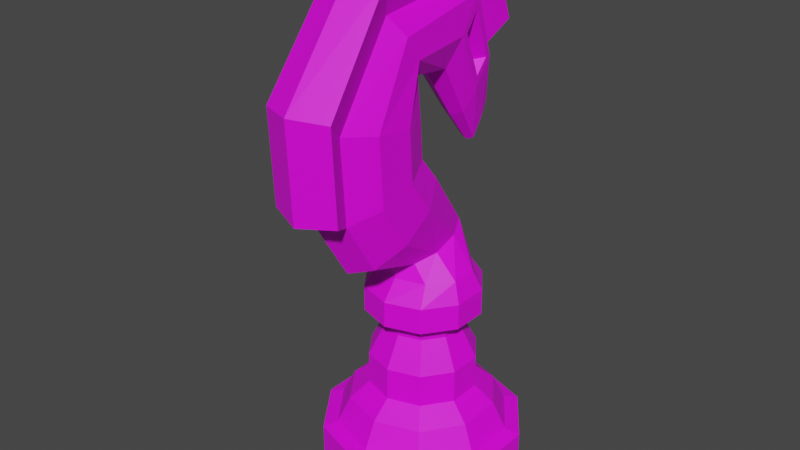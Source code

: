 # Source: horse.blend  (saved by Blender 2.83.19; exported with 4.5.12 LTS)
import bpy
from mathutils import Matrix  # noqa: F401  (used for matrix-valued properties, if any)

bpy.ops.wm.read_factory_settings(use_empty=True)
scene = bpy.context.scene
scene.name = 'Scene'

# ---- collections
col_collection = bpy.data.collections.new('Collection'); scene.collection.children.link(col_collection)

# ---- images (referenced by path relative to the original .blend; pixels are not part of the script)
import os
ASSET_DIR = os.environ.get("B2B_ASSET_DIR", "")  # directory of the original .blend (textures are referenced by path, not embedded)
HERE = os.path.dirname(os.path.abspath(__file__))  # packed textures are extracted next to this script under _unpacked/

def load_image(name, relpath, width, height, colorspace="sRGB"):
    """Load a texture the original file referenced (path relative to the .blend, or extracted next to this script)."""
    p = next((c for c in (os.path.join(HERE, relpath), os.path.join(ASSET_DIR, relpath)) if relpath and os.path.exists(c)), "")
    if p:
        img = bpy.data.images.load(p, check_existing=True)
        img.name = name
    else:  # same state as the original file: an image datablock whose file is absent (Cycles renders it pink)
        img = bpy.data.images.new(name, width, height)
        img.source = "FILE"
        img.filepath = "//" + (relpath or name)
    img.colorspace_settings.name = colorspace
    return img
img_marble13_col_3k_jpg_001 = load_image('Marble13_COL_3K.jpg.001', 'Marble13_COL_3K.jpg', 1024, 1024, 'sRGB')

# ---- materials (node trees are filled in below, after node groups)
mat_kon = bpy.data.materials.new('kon')
mat_kon.use_transparent_shadow = False

# ---- material node trees
mat_kon.use_nodes = True; mat_kon.node_tree.nodes.clear()
_N = mat_kon.node_tree.nodes; _L = mat_kon.node_tree.links
n0 = _N.new('ShaderNodeOutputMaterial'); n0.name = 'Material Output'; n0.location = (300, 300)
n1 = _N.new('ShaderNodeBsdfPrincipled'); n1.name = 'Principled BSDF'; n1.location = (10, 300)
n1.distribution = 'GGX'
n1.subsurface_method = 'BURLEY'
n1.inputs[3].default_value = 1.45
n1.inputs[27].default_value = (0.0, 0.0, 0.0, 1.0)
n1.inputs[28].default_value = 1.0
n2 = _N.new('ShaderNodeTexImage'); n2.name = 'Image Texture'; n2.location = (-522, 211)
n2.image = img_marble13_col_3k_jpg_001
_L.new(n1.outputs[0], n0.inputs[0])
_L.new(n2.outputs[0], n1.inputs[0])
n0.is_active_output = True

# ---- world
world_world = bpy.data.worlds.new('World'); scene.world = world_world
world_world.use_nodes = True; world_world.node_tree.nodes.clear()
_N = world_world.node_tree.nodes; _L = world_world.node_tree.links
n0 = _N.new('ShaderNodeOutputWorld'); n0.name = 'World Output'; n0.location = (300, 300)
n1 = _N.new('ShaderNodeBackground'); n1.name = 'Background'; n1.location = (10, 300)
n1.inputs[0].default_value = (0.05088, 0.05088, 0.05088, 1.0)
_L.new(n1.outputs[0], n0.inputs[0])
n0.is_active_output = True
world_world.color = (0.05088, 0.05088, 0.05088)
world_world.use_sun_shadow = False
world_world.sun_shadow_jitter_overblur = 0.0

# ---- meshes
me_cylinder_004 = bpy.data.meshes.new('Cylinder.004')
me_cylinder_004.from_pydata([(1.035e-09, 1.251, 0.6393), (-1.587e-08, 1.071, 1.078), (0.7355, 1.012, 0.6393), (0.6297, 0.8668, 1.078), (1.19, 0.3867, 0.6393), (1.019, 0.3311, 1.078), (1.19, -0.3867, 0.6393), (1.019, -0.3311, 1.078), (0.7355, -1.012, 0.6393), (0.6297, -0.8668, 1.078), (-1.084e-07, -1.251, 0.6393), (-9.426e-08, -1.071, 1.078), (-0.7355, -1.012, 0.6393), (-0.6297, -0.8668, 1.078), (-1.19, -0.3867, 0.6393), (-1.019, -0.3311, 1.078), (-1.19, 0.3867, 0.6393), (-1.019, 0.3311, 1.078), (-0.7355, 1.012, 0.6393), (-0.6297, 0.8668, 1.078), (0.7355, 1.012, 1.029), (1.035e-09, 1.251, 1.029), (1.19, 0.3867, 1.029), (1.19, -0.3867, 1.029), (0.7355, -1.012, 1.029), (-1.084e-07, -1.251, 1.029), (-0.7355, -1.012, 1.029), (-1.19, -0.3867, 1.029), (-1.19, 0.3867, 1.029), (-0.7355, 1.012, 1.029), (0.3927, 0.5404, 1.602), (-1.251e-08, 0.668, 1.602), (0.6353, 0.2064, 1.602), (0.6353, -0.2064, 1.602), (0.3927, -0.5404, 1.602), (-7.144e-08, -0.668, 1.602), (-0.3927, -0.5404, 1.602), (-0.6353, -0.2064, 1.602), (-0.6353, 0.2064, 1.602), (-0.3927, 0.5404, 1.602), (0.1585, 0.2182, 3.421), (1.571e-07, 0.2697, 3.421), (0.2565, 0.08335, 3.421), (0.2565, -0.08335, 3.421), (0.1585, -0.2182, 3.421), (1.373e-07, -0.2697, 3.421), (-0.1585, -0.2182, 3.421), (-0.2565, -0.08335, 3.421), (-0.2565, 0.08335, 3.421), (-0.1585, 0.2182, 3.421), (0.1585, 0.2182, 3.421), (1.571e-07, 0.2697, 3.421), (0.2565, 0.08335, 3.421), (0.2565, -0.08335, 3.421), (0.1585, -0.2182, 3.421), (1.373e-07, -0.2697, 3.421), (-0.1585, -0.2182, 3.421), (-0.2565, -0.08335, 3.421), (-0.2565, 0.08335, 3.421), (-0.1585, 0.2182, 3.421), (0.534, 0.7349, 1.406), (-8.745e-09, 0.9084, 1.406), (0.8639, 0.2807, 1.406), (0.8639, -0.2807, 1.406), (0.5339, -0.7349, 1.406), (-7.521e-08, -0.9084, 1.406), (-0.534, -0.7349, 1.406), (-0.8639, -0.2807, 1.406), (-0.8639, 0.2807, 1.406), (-0.5339, 0.7349, 1.406), (0.3927, 0.5404, 2.006), (-1.251e-08, 0.668, 2.006), (0.6353, 0.2064, 2.006), (0.6353, -0.2064, 2.006), (0.3927, -0.5404, 2.006), (-7.144e-08, -0.668, 2.006), (-0.3927, -0.5404, 2.006), (-0.6353, -0.2064, 2.006), (-0.6353, 0.2064, 2.006), (-0.3927, 0.5404, 2.006), (0.2772, 0.3816, 2.385), (-7.081e-09, 0.4717, 2.385), (0.4486, 0.1457, 2.385), (0.4486, -0.1457, 2.385), (0.2772, -0.3816, 2.385), (-4.869e-08, -0.4717, 2.385), (-0.2772, -0.3816, 2.385), (-0.4486, -0.1457, 2.385), (-0.4486, 0.1457, 2.385), (-0.2772, 0.3816, 2.385), (0.2772, 0.3816, 2.482), (-2.486e-08, 0.4717, 2.482), (0.4486, 0.1457, 2.482), (0.4486, -0.1457, 2.482), (0.2772, -0.3816, 2.482), (-6.647e-08, -0.4717, 2.482), (-0.2772, -0.3816, 2.482), (-0.4486, -0.1457, 2.482), (-0.4486, 0.1457, 2.482), (-0.2772, 0.3816, 2.482), (0.4198, 0.5778, 2.622), (-4.464e-08, 0.7143, 2.622), (0.6793, 0.2207, 2.622), (0.6793, -0.2207, 2.622), (0.4198, -0.5778, 2.622), (-1.076e-07, -0.7143, 2.622), (-0.4198, -0.5778, 2.622), (-0.6793, -0.2207, 2.622), (-0.6793, 0.2207, 2.622), (-0.4198, 0.5778, 2.622), (0.4198, 0.5778, 2.938), (-6.973e-08, 0.7143, 2.938), (0.6793, 0.2207, 2.938), (0.6793, -0.2207, 2.938), (0.4198, -0.5778, 2.938), (-1.327e-07, -0.7143, 2.938), (-0.4198, -0.5778, 2.938), (-0.6793, -0.2207, 2.938), (-0.6793, 0.2207, 2.938), (-0.4198, 0.5778, 2.938), (0.3598, 0.4258, 3.174), (0.000258, 0.5263, 3.174), (0.582, 0.1626, 3.174), (0.582, -0.1626, 3.174), (0.3598, -0.4258, 3.174), (0.0002579, -0.5263, 3.174), (-0.3593, -0.4258, 3.174), (-0.5814, -0.1626, 3.174), (-0.5814, 0.1626, 3.174), (-0.3593, 0.4258, 3.174), (0.1883, 0.4048, 3.635), (0.0002579, 0.5004, 3.666), (0.3044, 0.1546, 3.553), (0.3044, -0.1546, 3.452), (0.1883, -0.4048, 3.371), (0.0002579, -0.5004, 3.34), (-0.1877, -0.4048, 3.371), (-0.3039, -0.1546, 3.452), (-0.3039, 0.1546, 3.553), (-0.1877, 0.4048, 3.635), (0.2767, -0.1518, 4.361), (0.0002578, -0.02967, 4.444), (0.4475, -0.4715, 4.143), (0.4475, -0.8667, 3.874), (0.2767, -1.186, 3.656), (0.0002578, -1.308, 3.573), (-0.2761, -1.186, 3.656), (-0.447, -0.8667, 3.874), (-0.447, -0.4715, 4.143), (-0.2761, -0.1518, 4.361), (0.2767, -0.3982, 4.668), (0.0002577, -0.2562, 4.709), (0.4475, -0.7697, 4.56), (0.4475, -1.229, 4.427), (0.2767, -1.601, 4.319), (0.0002577, -1.742, 4.278), (-0.2761, -1.601, 4.319), (-0.447, -1.229, 4.427), (-0.447, -0.7697, 4.56), (-0.2761, -0.3982, 4.668), (0.2767, -0.4313, 5.118), (0.000257, -0.2854, 5.094), (0.4475, -0.8132, 5.179), (0.4475, -1.285, 5.255), (0.2767, -1.667, 5.317), (-0.2761, -1.601, 4.319), (-0.2761, -1.667, 5.317), (-0.447, -1.285, 5.255), (-0.447, -0.8132, 5.179), (-0.2761, -0.4313, 5.118), (0.2339, -0.4308, 5.603), (0.001058, -0.3728, 5.516), (0.3779, -0.5828, 5.83), (0.3779, -0.7706, 6.111), (0.2339, -0.9226, 6.339), (0.2767, -1.601, 4.319), (-0.2318, -0.9226, 6.339), (-0.3758, -0.7706, 6.111), (-0.3758, -0.5828, 5.83), (-0.2318, -0.4308, 5.603), (0.2127, 0.06314, 5.533), (0.001058, 0.01222, 5.453), (0.3327, 0.2661, 5.892), (0.3319, 0.4387, 6.134), (0.2127, 0.4945, 6.475), (0.0002577, -1.742, 4.278), (-0.2105, 0.4945, 6.475), (-0.3303, 0.4288, 6.061), (-0.3319, 0.2694, 5.887), (-0.2105, 0.06314, 5.533), (0.1493, 0.4809, 4.901), (0.001058, 0.437, 4.851), (0.251, 0.583, 5.329), (0.2521, 0.7335, 5.502), (0.1493, 0.8529, 5.589), (0.001058, 0.8968, 5.638), (-0.1472, 0.8529, 5.589), (-0.2492, 0.7289, 5.418), (-0.2474, 0.5965, 5.305), (-0.1472, 0.4809, 4.901), (0.06794, 0.7997, 4.479), (-0.01879, 0.774, 4.45), (0.1215, 0.867, 4.726), (0.1215, 0.9501, 4.914), (0.06794, 1.017, 4.99), (-0.01879, 1.043, 5.02), (-0.1055, 1.017, 4.99), (-0.1591, 0.9501, 4.821), (-0.1591, 0.867, 4.726), (-0.1055, 0.7997, 4.479), (0.0002577, -1.742, 4.278), (0.2767, -1.601, 4.319), (-0.2761, -1.601, 4.319), (-0.4248, -1.885, 4.453), (0.2767, -1.667, 5.317), (-0.2761, -1.667, 5.317), (0.4253, -1.885, 4.453), (0.2339, -0.9226, 6.339), (-0.2318, -0.9226, 6.339), (0.0002577, -2.063, 4.41), (0.2127, 0.4945, 6.475), (-0.2105, 0.4945, 6.475), (0.001058, 0.8968, 5.638), (0.1493, 0.8529, 5.589), (-0.1472, 0.8529, 5.589), (0.2767, -1.667, 5.317), (-0.2761, -1.667, 5.317), (0.2339, -0.9226, 6.339), (-0.2318, -0.9226, 6.339), (0.2127, 0.4945, 6.475), (-0.2105, 0.4945, 6.475), (0.001058, 0.8968, 5.638), (0.1493, 0.8529, 5.589), (-0.1472, 0.8529, 5.589), (0.00023, -2.122, 5.583), (0.4243, -1.94, 5.556), (-0.4238, -1.94, 5.556), (0.001091, -1.137, 6.86), (0.366, -1.062, 6.75), (-0.3639, -1.062, 6.75), (0.001058, 0.7166, 6.981), (0.3494, 0.6444, 6.878), (-0.3473, 0.6444, 6.878), (0.001058, 1.197, 5.906), (0.262, 1.134, 5.849), (-0.2599, 1.134, 5.849), (0.3434, 0.4391, 6.307), (0.3434, 0.1836, 5.889), (-0.3413, 0.1836, 5.889), (-0.3413, 0.4391, 6.214), (0.241, 0.8158, 5.499), (0.241, 0.583, 5.178), (-0.2388, 0.583, 5.178), (-0.2388, 0.8158, 5.406), (0.2014, 0.3435, 6.101), (0.2023, 0.2616, 5.926), (-0.2011, 0.2679, 5.922), (-0.1996, 0.3367, 6.03), (0.1216, 0.6382, 5.469), (0.1206, 0.5784, 5.362), (-0.1167, 0.5951, 5.34), (-0.1185, 0.6367, 5.387), (0.07561, 0.3267, 6.11), (0.07648, 0.2449, 5.934), (-0.0751, 0.2542, 5.932), (-0.07359, 0.3229, 6.04), (-0.004202, 0.6215, 5.477), (-0.005204, 0.5617, 5.37), (0.009343, 0.5814, 5.35), (0.007508, 0.623, 5.397)], [], [(0, 21, 20, 2), (2, 20, 22, 4), (4, 22, 23, 6), (6, 23, 24, 8), (8, 24, 25, 10), (10, 25, 26, 12), (12, 26, 27, 14), (14, 27, 28, 16), (5, 3, 60, 62), (16, 28, 29, 18), (18, 29, 21, 0), (0, 2, 4, 6, 8, 10, 12, 14, 16, 18), (1, 3, 20, 21), (3, 5, 22, 20), (5, 7, 23, 22), (7, 9, 24, 23), (9, 11, 25, 24), (11, 13, 26, 25), (13, 15, 27, 26), (15, 17, 28, 27), (17, 19, 29, 28), (19, 1, 21, 29), (19, 17, 68, 69), (13, 11, 65, 66), (7, 5, 62, 63), (1, 19, 69, 61), (15, 13, 66, 67), (9, 7, 63, 64), (3, 1, 61, 60), (17, 15, 67, 68), (11, 9, 64, 65), (44, 43, 53, 54), (40, 41, 51, 50), (48, 47, 57, 58), (45, 44, 54, 55), (42, 40, 50, 52), (49, 48, 58, 59), (46, 45, 55, 56), (43, 42, 52, 53), (41, 49, 59, 51), (47, 46, 56, 57), (34, 33, 73, 74), (31, 30, 60, 61), (30, 32, 62, 60), (32, 33, 63, 62), (33, 34, 64, 63), (34, 35, 65, 64), (35, 36, 66, 65), (36, 37, 67, 66), (37, 38, 68, 67), (38, 39, 69, 68), (39, 31, 61, 69), (70, 71, 81, 80), (30, 31, 71, 70), (38, 37, 77, 78), (35, 34, 74, 75), (32, 30, 70, 72), (39, 38, 78, 79), (36, 35, 75, 76), (33, 32, 72, 73), (31, 39, 79, 71), (37, 36, 76, 77), (88, 87, 97, 98), (78, 77, 87, 88), (75, 74, 84, 85), (72, 70, 80, 82), (79, 78, 88, 89), (76, 75, 85, 86), (73, 72, 82, 83), (71, 79, 89, 81), (77, 76, 86, 87), (74, 73, 83, 84), (95, 94, 104, 105), (85, 84, 94, 95), (82, 80, 90, 92), (89, 88, 98, 99), (86, 85, 95, 96), (83, 82, 92, 93), (81, 89, 99, 91), (87, 86, 96, 97), (84, 83, 93, 94), (80, 81, 91, 90), (102, 100, 110, 112), (92, 90, 100, 102), (99, 98, 108, 109), (96, 95, 105, 106), (93, 92, 102, 103), (91, 99, 109, 101), (97, 96, 106, 107), (94, 93, 103, 104), (90, 91, 101, 100), (98, 97, 107, 108), (116, 115, 125, 126), (109, 108, 118, 119), (106, 105, 115, 116), (103, 102, 112, 113), (101, 109, 119, 111), (107, 106, 116, 117), (104, 103, 113, 114), (100, 101, 111, 110), (108, 107, 117, 118), (105, 104, 114, 115), (123, 122, 132, 133), (113, 112, 122, 123), (111, 119, 129, 121), (117, 116, 126, 127), (114, 113, 123, 124), (110, 111, 121, 120), (118, 117, 127, 128), (115, 114, 124, 125), (112, 110, 120, 122), (119, 118, 128, 129), (131, 139, 149, 141), (121, 129, 139, 131), (127, 126, 136, 137), (124, 123, 133, 134), (120, 121, 131, 130), (128, 127, 137, 138), (125, 124, 134, 135), (122, 120, 130, 132), (129, 128, 138, 139), (126, 125, 135, 136), (147, 146, 156, 157), (137, 136, 146, 147), (134, 133, 143, 144), (130, 131, 141, 140), (138, 137, 147, 148), (135, 134, 144, 145), (132, 130, 140, 142), (139, 138, 148, 149), (136, 135, 145, 146), (133, 132, 142, 143), (154, 153, 163, 164), (144, 143, 153, 154), (140, 141, 151, 150), (148, 147, 157, 158), (145, 144, 154, 155), (142, 140, 150, 152), (149, 148, 158, 159), (146, 145, 155, 156), (143, 142, 152, 153), (141, 149, 159, 151), (160, 161, 171, 170), (150, 151, 161, 160), (158, 157, 167, 168), (186, 176, 218, 221), (152, 150, 160, 162), (159, 158, 168, 169), (155, 154, 211, 210), (153, 152, 162, 163), (151, 159, 169, 161), (157, 156, 166, 167), (154, 164, 214, 211), (168, 167, 177, 178), (184, 194, 223, 220), (162, 160, 170, 172), (169, 168, 178, 179), (176, 166, 215, 218), (163, 162, 172, 173), (161, 169, 179, 171), (167, 166, 176, 177), (164, 163, 173, 174), (247, 180, 190, 251), (172, 170, 180, 247), (179, 178, 248, 189), (195, 196, 224, 222), (173, 172, 247, 246), (171, 179, 189, 181), (177, 176, 186, 249), (174, 173, 246, 184), (170, 171, 181, 180), (178, 177, 249, 248), (199, 252, 208, 209), (189, 248, 252, 199), (196, 186, 221, 224), (188, 187, 257, 256), (181, 189, 199, 191), (249, 186, 196, 253), (184, 246, 250, 194), (180, 181, 191, 190), (197, 198, 260, 261), (164, 174, 217, 214), (200, 201, 209, 208, 207, 206, 205, 204, 203, 202), (196, 195, 205, 206), (250, 251, 202, 203), (191, 199, 209, 201), (253, 196, 206, 207), (194, 250, 203, 204), (190, 191, 201, 200), (252, 253, 207, 208), (195, 194, 204, 205), (251, 190, 200, 202), (220, 223, 232, 229), (217, 220, 229, 227), (223, 222, 231, 232), (210, 211, 175, 185), (224, 221, 230, 233), (215, 212, 165, 226), (221, 218, 228, 230), (214, 217, 227, 225), (156, 155, 210, 212), (166, 156, 212, 215), (174, 184, 220, 217), (194, 195, 222, 223), (229, 232, 244, 241), (227, 229, 241, 238), (232, 231, 243, 244), (185, 175, 216, 219), (233, 230, 242, 245), (226, 165, 213, 236), (230, 228, 239, 242), (225, 227, 238, 235), (211, 214, 225, 175), (218, 215, 226, 228), (222, 224, 233, 231), (212, 210, 185, 165), (219, 216, 235, 234), (213, 219, 234, 236), (237, 238, 241, 240), (234, 235, 238, 237), (236, 234, 237, 239), (239, 237, 240, 242), (242, 240, 243, 245), (240, 241, 244, 243), (175, 225, 235, 216), (228, 226, 236, 239), (231, 233, 245, 243), (165, 185, 219, 213), (182, 183, 246, 247), (187, 188, 248, 249), (193, 192, 251, 250), (198, 197, 253, 252), (192, 182, 247, 251), (188, 198, 252, 248), (183, 193, 250, 246), (197, 187, 249, 253), (260, 256, 264, 268), (257, 261, 269, 265), (193, 183, 254, 258), (182, 192, 259, 255), (192, 193, 258, 259), (183, 182, 255, 254), (187, 197, 261, 257), (198, 188, 256, 260), (262, 263, 267, 266), (264, 265, 269, 268), (261, 260, 268, 269), (256, 257, 265, 264), (258, 254, 262, 266), (255, 259, 267, 263), (259, 258, 266, 267), (254, 255, 263, 262)])
_uv = me_cylinder_004.uv_layers.new(name='UVMap')
_uv.uv.foreach_set('vector', [0.3322, 0.4515, 0.2735, 0.4495, 0.2738, 0.4378, 0.3326, 0.4397, 0.3326, 0.4397, 0.2738, 0.4378, 0.2742, 0.426, 0.333, 0.428, 0.333, 0.428, 0.2742, 0.426, 0.2746, 0.4143, 0.3334, 0.4162, 0.3334, 0.4162, 0.2746, 0.4143, 0.275, 0.4025, 0.3338, 0.4045, 0.3338, 0.4045, 0.275, 0.4025, 0.2754, 0.3908, 0.3342, 0.3927, 0.3342, 0.3927, 0.2754, 0.3908, 0.2758, 0.379, 0.3346, 0.381, 0.3346, 0.381, 0.2758, 0.379, 0.2762, 0.3673, 0.3349, 0.3692, 0.3349, 0.3692, 0.2762, 0.3673, 0.2766, 0.3555, 0.3353, 0.3575, 0.2166, 0.2881, 0.225, 0.2765, 0.225, 0.2765, 0.2166, 0.2881, 0.3353, 0.3575, 0.2766, 0.3555, 0.277, 0.3438, 0.3357, 0.3457, 0.3357, 0.3457, 0.277, 0.3438, 0.2774, 0.332, 0.3361, 0.334, 0.93, 0.1466, 0.8348, 0.06054, 0.7072, 0.04689, 0.596, 0.1108, 0.5436, 0.2279, 0.57, 0.3534, 0.6652, 0.4395, 0.7928, 0.4531, 0.904, 0.3892, 0.9564, 0.2721, 0.2387, 0.2721, 0.225, 0.2765, 0.2227, 0.2733, 0.2387, 0.2682, 0.225, 0.2765, 0.2166, 0.2881, 0.2129, 0.2869, 0.2227, 0.2733, 0.2166, 0.2881, 0.2166, 0.3025, 0.2129, 0.3037, 0.2129, 0.2869, 0.2166, 0.3025, 0.225, 0.3141, 0.2227, 0.3172, 0.2129, 0.3037, 0.225, 0.3141, 0.2387, 0.3185, 0.2387, 0.3224, 0.2227, 0.3172, 0.2387, 0.3185, 0.2523, 0.3141, 0.2546, 0.3172, 0.2387, 0.3224, 0.2523, 0.3141, 0.2608, 0.3025, 0.2645, 0.3037, 0.2546, 0.3172, 0.2608, 0.3025, 0.2608, 0.2881, 0.2645, 0.2869, 0.2645, 0.3037, 0.2608, 0.2881, 0.2523, 0.2765, 0.2546, 0.2733, 0.2645, 0.2869, 0.2523, 0.2765, 0.2387, 0.2721, 0.2387, 0.2682, 0.2546, 0.2733, 0.2523, 0.2765, 0.2608, 0.2881, 0.2608, 0.2881, 0.2523, 0.2765, 0.2523, 0.3141, 0.2387, 0.3185, 0.2387, 0.3185, 0.2523, 0.3141, 0.2166, 0.3025, 0.2166, 0.2881, 0.2166, 0.2881, 0.2166, 0.3025, 0.2387, 0.2721, 0.2523, 0.2765, 0.2523, 0.2765, 0.2387, 0.2721, 0.2608, 0.3025, 0.2523, 0.3141, 0.2523, 0.3141, 0.2608, 0.3025, 0.225, 0.3141, 0.2166, 0.3025, 0.2166, 0.3025, 0.225, 0.3141, 0.225, 0.2765, 0.2387, 0.2721, 0.2387, 0.2721, 0.225, 0.2765, 0.2608, 0.2881, 0.2608, 0.3025, 0.2608, 0.3025, 0.2608, 0.2881, 0.2387, 0.3185, 0.225, 0.3141, 0.225, 0.3141, 0.2387, 0.3185, 0.225, 0.3141, 0.2166, 0.3025, 0.2166, 0.3025, 0.225, 0.3141, 0.225, 0.2765, 0.2387, 0.2721, 0.2387, 0.2721, 0.225, 0.2765, 0.2608, 0.2881, 0.2608, 0.3025, 0.2608, 0.3025, 0.2608, 0.2881, 0.2387, 0.3185, 0.225, 0.3141, 0.225, 0.3141, 0.2387, 0.3185, 0.2166, 0.2881, 0.225, 0.2765, 0.225, 0.2765, 0.2166, 0.2881, 0.2523, 0.2765, 0.2608, 0.2881, 0.2608, 0.2881, 0.2523, 0.2765, 0.2523, 0.3141, 0.2387, 0.3185, 0.2387, 0.3185, 0.2523, 0.3141, 0.2166, 0.3025, 0.2166, 0.2881, 0.2166, 0.2881, 0.2166, 0.3025, 0.2387, 0.2721, 0.2523, 0.2765, 0.2523, 0.2765, 0.2387, 0.2721, 0.2608, 0.3025, 0.2523, 0.3141, 0.2523, 0.3141, 0.2608, 0.3025, 0.2286, 0.3091, 0.2224, 0.3006, 0.2224, 0.3006, 0.2286, 0.3091, 0.2387, 0.2782, 0.2286, 0.2815, 0.225, 0.2765, 0.2387, 0.2721, 0.2286, 0.2815, 0.2224, 0.29, 0.2166, 0.2881, 0.225, 0.2765, 0.2224, 0.29, 0.2224, 0.3006, 0.2166, 0.3025, 0.2166, 0.2881, 0.2224, 0.3006, 0.2286, 0.3091, 0.225, 0.3141, 0.2166, 0.3025, 0.2286, 0.3091, 0.2387, 0.3124, 0.2387, 0.3185, 0.225, 0.3141, 0.2387, 0.3124, 0.2487, 0.3091, 0.2523, 0.3141, 0.2387, 0.3185, 0.2487, 0.3091, 0.2549, 0.3006, 0.2608, 0.3025, 0.2523, 0.3141, 0.2549, 0.3006, 0.2549, 0.29, 0.2608, 0.2881, 0.2608, 0.3025, 0.2549, 0.29, 0.2487, 0.2815, 0.2523, 0.2765, 0.2608, 0.2881, 0.2487, 0.2815, 0.2387, 0.2782, 0.2387, 0.2721, 0.2523, 0.2765, 0.2286, 0.2815, 0.2387, 0.2782, 0.2387, 0.2782, 0.2286, 0.2815, 0.2286, 0.2815, 0.2387, 0.2782, 0.2387, 0.2782, 0.2286, 0.2815, 0.2549, 0.29, 0.2549, 0.3006, 0.2549, 0.3006, 0.2549, 0.29, 0.2387, 0.3124, 0.2286, 0.3091, 0.2286, 0.3091, 0.2387, 0.3124, 0.2224, 0.29, 0.2286, 0.2815, 0.2286, 0.2815, 0.2224, 0.29, 0.2487, 0.2815, 0.2549, 0.29, 0.2549, 0.29, 0.2487, 0.2815, 0.2487, 0.3091, 0.2387, 0.3124, 0.2387, 0.3124, 0.2487, 0.3091, 0.2224, 0.3006, 0.2224, 0.29, 0.2224, 0.29, 0.2224, 0.3006, 0.2387, 0.2782, 0.2487, 0.2815, 0.2487, 0.2815, 0.2387, 0.2782, 0.2549, 0.3006, 0.2487, 0.3091, 0.2487, 0.3091, 0.2549, 0.3006, 0.2549, 0.29, 0.2549, 0.3006, 0.2549, 0.3006, 0.2549, 0.29, 0.2549, 0.29, 0.2549, 0.3006, 0.2549, 0.3006, 0.2549, 0.29, 0.2387, 0.3124, 0.2286, 0.3091, 0.2286, 0.3091, 0.2387, 0.3124, 0.2224, 0.29, 0.2286, 0.2815, 0.2286, 0.2815, 0.2224, 0.29, 0.2487, 0.2815, 0.2549, 0.29, 0.2549, 0.29, 0.2487, 0.2815, 0.2487, 0.3091, 0.2387, 0.3124, 0.2387, 0.3124, 0.2487, 0.3091, 0.2224, 0.3006, 0.2224, 0.29, 0.2224, 0.29, 0.2224, 0.3006, 0.2387, 0.2782, 0.2487, 0.2815, 0.2487, 0.2815, 0.2387, 0.2782, 0.2549, 0.3006, 0.2487, 0.3091, 0.2487, 0.3091, 0.2549, 0.3006, 0.2286, 0.3091, 0.2224, 0.3006, 0.2224, 0.3006, 0.2286, 0.3091, 0.2387, 0.3124, 0.2286, 0.3091, 0.2286, 0.3091, 0.2387, 0.3124, 0.2387, 0.3124, 0.2286, 0.3091, 0.2286, 0.3091, 0.2387, 0.3124, 0.2224, 0.29, 0.2286, 0.2815, 0.2286, 0.2815, 0.2224, 0.29, 0.2487, 0.2815, 0.2549, 0.29, 0.2549, 0.29, 0.2487, 0.2815, 0.2487, 0.3091, 0.2387, 0.3124, 0.2387, 0.3124, 0.2487, 0.3091, 0.2224, 0.3006, 0.2224, 0.29, 0.2224, 0.29, 0.2224, 0.3006, 0.2387, 0.2782, 0.2487, 0.2815, 0.2487, 0.2815, 0.2387, 0.2782, 0.2549, 0.3006, 0.2487, 0.3091, 0.2487, 0.3091, 0.2549, 0.3006, 0.2286, 0.3091, 0.2224, 0.3006, 0.2224, 0.3006, 0.2286, 0.3091, 0.2286, 0.2815, 0.2387, 0.2782, 0.2387, 0.2782, 0.2286, 0.2815, 0.2224, 0.29, 0.2286, 0.2815, 0.2286, 0.2815, 0.2224, 0.29, 0.2224, 0.29, 0.2286, 0.2815, 0.2286, 0.2815, 0.2224, 0.29, 0.2487, 0.2815, 0.2549, 0.29, 0.2549, 0.29, 0.2487, 0.2815, 0.2487, 0.3091, 0.2387, 0.3124, 0.2387, 0.3124, 0.2487, 0.3091, 0.2224, 0.3006, 0.2224, 0.29, 0.2224, 0.29, 0.2224, 0.3006, 0.2387, 0.2782, 0.2487, 0.2815, 0.2487, 0.2815, 0.2387, 0.2782, 0.2549, 0.3006, 0.2487, 0.3091, 0.2487, 0.3091, 0.2549, 0.3006, 0.2286, 0.3091, 0.2224, 0.3006, 0.2224, 0.3006, 0.2286, 0.3091, 0.2286, 0.2815, 0.2387, 0.2782, 0.2387, 0.2782, 0.2286, 0.2815, 0.2549, 0.29, 0.2549, 0.3006, 0.2549, 0.3006, 0.2549, 0.29, 0.2487, 0.3091, 0.2387, 0.3124, 0.2387, 0.3124, 0.2487, 0.3091, 0.2487, 0.2815, 0.2549, 0.29, 0.2549, 0.29, 0.2487, 0.2815, 0.2487, 0.3091, 0.2387, 0.3124, 0.2387, 0.3124, 0.2487, 0.3091, 0.2224, 0.3006, 0.2224, 0.29, 0.2224, 0.29, 0.2224, 0.3006, 0.2387, 0.2782, 0.2487, 0.2815, 0.2487, 0.2815, 0.2387, 0.2782, 0.2549, 0.3006, 0.2487, 0.3091, 0.2487, 0.3091, 0.2549, 0.3006, 0.2286, 0.3091, 0.2224, 0.3006, 0.2224, 0.3006, 0.2286, 0.3091, 0.2286, 0.2815, 0.2387, 0.2782, 0.2387, 0.2782, 0.2286, 0.2815, 0.2549, 0.29, 0.2549, 0.3006, 0.2549, 0.3006, 0.2549, 0.29, 0.2387, 0.3124, 0.2286, 0.3091, 0.2286, 0.3091, 0.2387, 0.3124, 0.2224, 0.3006, 0.2224, 0.29, 0.2224, 0.29, 0.2224, 0.3006, 0.2224, 0.3006, 0.2224, 0.29, 0.2224, 0.29, 0.2224, 0.3006, 0.2387, 0.2782, 0.2487, 0.2815, 0.2487, 0.2815, 0.2387, 0.2782, 0.2549, 0.3006, 0.2487, 0.3091, 0.2487, 0.3091, 0.2549, 0.3006, 0.2286, 0.3091, 0.2224, 0.3006, 0.2224, 0.3006, 0.2286, 0.3091, 0.2286, 0.2815, 0.2387, 0.2782, 0.2387, 0.2782, 0.2286, 0.2815, 0.2549, 0.29, 0.2549, 0.3006, 0.2549, 0.3006, 0.2549, 0.29, 0.2387, 0.3124, 0.2286, 0.3091, 0.2286, 0.3091, 0.2387, 0.3124, 0.2224, 0.29, 0.2286, 0.2815, 0.2286, 0.2815, 0.2224, 0.29, 0.2487, 0.2815, 0.2549, 0.29, 0.2549, 0.29, 0.2487, 0.2815, 0.2387, 0.2782, 0.2487, 0.2815, 0.2487, 0.2815, 0.2387, 0.2782, 0.2387, 0.2782, 0.2487, 0.2815, 0.2487, 0.2815, 0.2387, 0.2782, 0.2549, 0.3006, 0.2487, 0.3091, 0.2487, 0.3091, 0.2549, 0.3006, 0.2286, 0.3091, 0.2224, 0.3006, 0.2224, 0.3006, 0.2286, 0.3091, 0.2286, 0.2815, 0.2387, 0.2782, 0.2387, 0.2782, 0.2286, 0.2815, 0.2549, 0.29, 0.2549, 0.3006, 0.2549, 0.3006, 0.2549, 0.29, 0.2387, 0.3124, 0.2286, 0.3091, 0.2286, 0.3091, 0.2387, 0.3124, 0.2224, 0.29, 0.2286, 0.2815, 0.2286, 0.2815, 0.2224, 0.29, 0.2487, 0.2815, 0.2549, 0.29, 0.2549, 0.29, 0.2487, 0.2815, 0.2487, 0.3091, 0.2387, 0.3124, 0.2387, 0.3124, 0.2487, 0.3091, 0.2549, 0.3006, 0.2487, 0.3091, 0.2487, 0.3091, 0.2549, 0.3006, 0.2549, 0.3006, 0.2487, 0.3091, 0.2487, 0.3091, 0.2549, 0.3006, 0.2286, 0.3091, 0.2224, 0.3006, 0.2224, 0.3006, 0.2286, 0.3091, 0.2286, 0.2815, 0.2387, 0.2782, 0.2387, 0.2782, 0.2286, 0.2815, 0.2549, 0.29, 0.2549, 0.3006, 0.2549, 0.3006, 0.2549, 0.29, 0.2387, 0.3124, 0.2286, 0.3091, 0.2286, 0.3091, 0.2387, 0.3124, 0.2224, 0.29, 0.2286, 0.2815, 0.2286, 0.2815, 0.2224, 0.29, 0.2487, 0.2815, 0.2549, 0.29, 0.2549, 0.29, 0.2487, 0.2815, 0.2487, 0.3091, 0.2387, 0.3124, 0.2387, 0.3124, 0.2487, 0.3091, 0.2224, 0.3006, 0.2224, 0.29, 0.2224, 0.29, 0.2224, 0.3006, 0.2286, 0.3091, 0.2224, 0.3006, 0.2224, 0.3006, 0.2286, 0.3091, 0.2286, 0.3091, 0.2224, 0.3006, 0.2224, 0.3006, 0.2286, 0.3091, 0.2286, 0.2815, 0.2387, 0.2782, 0.2387, 0.2782, 0.2286, 0.2815, 0.2549, 0.29, 0.2549, 0.3006, 0.2549, 0.3006, 0.2549, 0.29, 0.2387, 0.3124, 0.2286, 0.3091, 0.2286, 0.3091, 0.2387, 0.3124, 0.2224, 0.29, 0.2286, 0.2815, 0.2286, 0.2815, 0.2224, 0.29, 0.2487, 0.2815, 0.2549, 0.29, 0.2549, 0.29, 0.2487, 0.2815, 0.2487, 0.3091, 0.2387, 0.3124, 0.2387, 0.3124, 0.2487, 0.3091, 0.2224, 0.3006, 0.2224, 0.29, 0.2224, 0.29, 0.2224, 0.3006, 0.2387, 0.2782, 0.2487, 0.2815, 0.2487, 0.2815, 0.2387, 0.2782, 0.2286, 0.2815, 0.2387, 0.2782, 0.2387, 0.2782, 0.2286, 0.2815, 0.2286, 0.2815, 0.2387, 0.2782, 0.2387, 0.2782, 0.2286, 0.2815, 0.2549, 0.29, 0.2549, 0.3006, 0.2549, 0.3006, 0.2549, 0.29, 0.2487, 0.3091, 0.2487, 0.3091, 0.2487, 0.3091, 0.2487, 0.3091, 0.2224, 0.29, 0.2286, 0.2815, 0.2286, 0.2815, 0.2224, 0.29, 0.2487, 0.2815, 0.2549, 0.29, 0.2549, 0.29, 0.2487, 0.2815, 0.2387, 0.3124, 0.2286, 0.3091, 0.2286, 0.3091, 0.2387, 0.3124, 0.2224, 0.3006, 0.2224, 0.29, 0.2224, 0.29, 0.2224, 0.3006, 0.2387, 0.2782, 0.2487, 0.2815, 0.2487, 0.2815, 0.2387, 0.2782, 0.2549, 0.3006, 0.2487, 0.3091, 0.2487, 0.3091, 0.2549, 0.3006, 0.2286, 0.3091, 0.2286, 0.3091, 0.2286, 0.3091, 0.2286, 0.3091, 0.2549, 0.29, 0.2549, 0.3006, 0.2549, 0.3006, 0.2549, 0.29, 0.2286, 0.3091, 0.2286, 0.3091, 0.2286, 0.3091, 0.2286, 0.3091, 0.2224, 0.29, 0.2286, 0.2815, 0.2286, 0.2815, 0.2224, 0.29, 0.2487, 0.2815, 0.2549, 0.29, 0.2549, 0.29, 0.2487, 0.2815, 0.2487, 0.3091, 0.2487, 0.3091, 0.2487, 0.3091, 0.2487, 0.3091, 0.2224, 0.3006, 0.2224, 0.29, 0.2224, 0.29, 0.2224, 0.3006, 0.2387, 0.2782, 0.2487, 0.2815, 0.2487, 0.2815, 0.2387, 0.2782, 0.2549, 0.3006, 0.2487, 0.3091, 0.2487, 0.3091, 0.2549, 0.3006, 0.2286, 0.3091, 0.2224, 0.3006, 0.2224, 0.3006, 0.2286, 0.3091, 0.2224, 0.29, 0.2286, 0.2815, 0.2286, 0.2815, 0.2224, 0.29, 0.2224, 0.29, 0.2286, 0.2815, 0.2286, 0.2815, 0.2224, 0.29, 0.2487, 0.2815, 0.2549, 0.29, 0.2549, 0.29, 0.2487, 0.2815, 0.2387, 0.3124, 0.2487, 0.3091, 0.2487, 0.3091, 0.2387, 0.3124, 0.2224, 0.3006, 0.2224, 0.29, 0.2224, 0.29, 0.2224, 0.3006, 0.2387, 0.2782, 0.2487, 0.2815, 0.2487, 0.2815, 0.2387, 0.2782, 0.2549, 0.3006, 0.2487, 0.3091, 0.2487, 0.3091, 0.2549, 0.3006, 0.2286, 0.3091, 0.2224, 0.3006, 0.2224, 0.3006, 0.2286, 0.3091, 0.2286, 0.2815, 0.2387, 0.2782, 0.2387, 0.2782, 0.2286, 0.2815, 0.2549, 0.29, 0.2549, 0.3006, 0.2549, 0.3006, 0.2549, 0.29, 0.2487, 0.2815, 0.2549, 0.29, 0.2549, 0.29, 0.2487, 0.2815, 0.2487, 0.2815, 0.2549, 0.29, 0.2549, 0.29, 0.2487, 0.2815, 0.2487, 0.3091, 0.2487, 0.3091, 0.2487, 0.3091, 0.2487, 0.3091, 0.2549, 0.293, 0.2549, 0.2975, 0.2549, 0.2975, 0.2549, 0.293, 0.2387, 0.2782, 0.2487, 0.2815, 0.2487, 0.2815, 0.2387, 0.2782, 0.2549, 0.3006, 0.2487, 0.3091, 0.2487, 0.3091, 0.2549, 0.3006, 0.2286, 0.3091, 0.2224, 0.3006, 0.2224, 0.3006, 0.2286, 0.3091, 0.2286, 0.2815, 0.2387, 0.2782, 0.2387, 0.2782, 0.2286, 0.2815, 0.2549, 0.2968, 0.2549, 0.2938, 0.2549, 0.2938, 0.2549, 0.2968, 0.2286, 0.3091, 0.2286, 0.3091, 0.2286, 0.3091, 0.2286, 0.3091, 0.2286, 0.2815, 0.2387, 0.2782, 0.2487, 0.2815, 0.2549, 0.29, 0.2549, 0.3006, 0.2487, 0.3091, 0.2387, 0.3124, 0.2286, 0.3091, 0.2224, 0.3006, 0.2224, 0.29, 0.2487, 0.3091, 0.2387, 0.3124, 0.2387, 0.3124, 0.2487, 0.3091, 0.2224, 0.3006, 0.2224, 0.29, 0.2224, 0.29, 0.2224, 0.3006, 0.2387, 0.2782, 0.2487, 0.2815, 0.2487, 0.2815, 0.2387, 0.2782, 0.2549, 0.3006, 0.2487, 0.3091, 0.2487, 0.3091, 0.2549, 0.3006, 0.2286, 0.3091, 0.2224, 0.3006, 0.2224, 0.3006, 0.2286, 0.3091, 0.2286, 0.2815, 0.2387, 0.2782, 0.2387, 0.2782, 0.2286, 0.2815, 0.2549, 0.29, 0.2549, 0.3006, 0.2549, 0.3006, 0.2549, 0.29, 0.2387, 0.3124, 0.2286, 0.3091, 0.2286, 0.3091, 0.2387, 0.3124, 0.2224, 0.29, 0.2286, 0.2815, 0.2286, 0.2815, 0.2224, 0.29, 0.2286, 0.3091, 0.2286, 0.3091, 0.2286, 0.3091, 0.2286, 0.3091, 0.2286, 0.3091, 0.2286, 0.3091, 0.2286, 0.3091, 0.2286, 0.3091, 0.2286, 0.3091, 0.2387, 0.3124, 0.2387, 0.3124, 0.2286, 0.3091, 0.2387, 0.3124, 0.2286, 0.3091, 0.2286, 0.3091, 0.2387, 0.3124, 0.2487, 0.3091, 0.2487, 0.3091, 0.2487, 0.3091, 0.2487, 0.3091, 0.2487, 0.3091, 0.2487, 0.3091, 0.2487, 0.3091, 0.2487, 0.3091, 0.2487, 0.3091, 0.2487, 0.3091, 0.2487, 0.3091, 0.2487, 0.3091, 0.2286, 0.3091, 0.2286, 0.3091, 0.2286, 0.3091, 0.2286, 0.3091, 0.2487, 0.3091, 0.2387, 0.3124, 0.2387, 0.3124, 0.2487, 0.3091, 0.2487, 0.3091, 0.2487, 0.3091, 0.2487, 0.3091, 0.2487, 0.3091, 0.2286, 0.3091, 0.2286, 0.3091, 0.2286, 0.3091, 0.2286, 0.3091, 0.2286, 0.3091, 0.2387, 0.3124, 0.2387, 0.3124, 0.2286, 0.3091, 0.2286, 0.3091, 0.2286, 0.3091, 0.2286, 0.3091, 0.2286, 0.3091, 0.2286, 0.3091, 0.2286, 0.3091, 0.2286, 0.3091, 0.2286, 0.3091, 0.2286, 0.3091, 0.2387, 0.3124, 0.2387, 0.3124, 0.2286, 0.3091, 0.2387, 0.3124, 0.2286, 0.3091, 0.2286, 0.3091, 0.2387, 0.3124, 0.2487, 0.3091, 0.2487, 0.3091, 0.2487, 0.3091, 0.2487, 0.3091, 0.2487, 0.3091, 0.2487, 0.3091, 0.2487, 0.3091, 0.2487, 0.3091, 0.2487, 0.3091, 0.2487, 0.3091, 0.2487, 0.3091, 0.2487, 0.3091, 0.2286, 0.3091, 0.2286, 0.3091, 0.2286, 0.3091, 0.2286, 0.3091, 0.2286, 0.3091, 0.2286, 0.3091, 0.2286, 0.3091, 0.2286, 0.3091, 0.2487, 0.3091, 0.2487, 0.3091, 0.2487, 0.3091, 0.2487, 0.3091, 0.2387, 0.3124, 0.2487, 0.3091, 0.2487, 0.3091, 0.2387, 0.3124, 0.2487, 0.3091, 0.2387, 0.3124, 0.2387, 0.3124, 0.2487, 0.3091, 0.2387, 0.3124, 0.2286, 0.3091, 0.2286, 0.3091, 0.2387, 0.3124, 0.2487, 0.3091, 0.2387, 0.3124, 0.2387, 0.3124, 0.2487, 0.3091, 0.2387, 0.3124, 0.2286, 0.3091, 0.2286, 0.3091, 0.2387, 0.3124, 0.2387, 0.3124, 0.2286, 0.3091, 0.2286, 0.3091, 0.2387, 0.3124, 0.2487, 0.3091, 0.2387, 0.3124, 0.2387, 0.3124, 0.2487, 0.3091, 0.2487, 0.3091, 0.2387, 0.3124, 0.2387, 0.3124, 0.2487, 0.3091, 0.2487, 0.3091, 0.2387, 0.3124, 0.2387, 0.3124, 0.2487, 0.3091, 0.2387, 0.3124, 0.2286, 0.3091, 0.2286, 0.3091, 0.2387, 0.3124, 0.2286, 0.3091, 0.2286, 0.3091, 0.2286, 0.3091, 0.2286, 0.3091, 0.2487, 0.3091, 0.2487, 0.3091, 0.2487, 0.3091, 0.2487, 0.3091, 0.2387, 0.3124, 0.2487, 0.3091, 0.2487, 0.3091, 0.2387, 0.3124, 0.2487, 0.3091, 0.2387, 0.3124, 0.2387, 0.3124, 0.2487, 0.3091, 0.2224, 0.2926, 0.2224, 0.2979, 0.2224, 0.3006, 0.2224, 0.29, 0.2549, 0.2975, 0.2549, 0.293, 0.2549, 0.29, 0.2549, 0.3006, 0.2224, 0.2975, 0.2224, 0.2931, 0.2224, 0.29, 0.2224, 0.3006, 0.2549, 0.2938, 0.2549, 0.2968, 0.2549, 0.3006, 0.2549, 0.29, 0.2224, 0.2931, 0.2224, 0.2926, 0.2224, 0.29, 0.2224, 0.29, 0.2549, 0.293, 0.2549, 0.2938, 0.2549, 0.29, 0.2549, 0.29, 0.2224, 0.2979, 0.2224, 0.2975, 0.2224, 0.3006, 0.2224, 0.3006, 0.2549, 0.2968, 0.2549, 0.2975, 0.2549, 0.3006, 0.2549, 0.3006, 0.2549, 0.2938, 0.2549, 0.293, 0.2549, 0.293, 0.2549, 0.2938, 0.2549, 0.2975, 0.2549, 0.2968, 0.2549, 0.2968, 0.2549, 0.2975, 0.2224, 0.2975, 0.2224, 0.2979, 0.2224, 0.2979, 0.2224, 0.2975, 0.2224, 0.2926, 0.2224, 0.2931, 0.2224, 0.2931, 0.2224, 0.2926, 0.2224, 0.2931, 0.2224, 0.2975, 0.2224, 0.2975, 0.2224, 0.2931, 0.2224, 0.2979, 0.2224, 0.2926, 0.2224, 0.2926, 0.2224, 0.2979, 0.2549, 0.2975, 0.2549, 0.2968, 0.2549, 0.2968, 0.2549, 0.2975, 0.2549, 0.2938, 0.2549, 0.293, 0.2549, 0.293, 0.2549, 0.2938, 0.2224, 0.2979, 0.2224, 0.2926, 0.2224, 0.2931, 0.2224, 0.2975, 0.2549, 0.293, 0.2549, 0.2975, 0.2549, 0.2968, 0.2549, 0.2938, 0.2549, 0.2968, 0.2549, 0.2938, 0.2549, 0.2938, 0.2549, 0.2968, 0.2549, 0.293, 0.2549, 0.2975, 0.2549, 0.2975, 0.2549, 0.293, 0.2224, 0.2975, 0.2224, 0.2979, 0.2224, 0.2979, 0.2224, 0.2975, 0.2224, 0.2926, 0.2224, 0.2931, 0.2224, 0.2931, 0.2224, 0.2926, 0.2224, 0.2931, 0.2224, 0.2975, 0.2224, 0.2975, 0.2224, 0.2931, 0.2224, 0.2979, 0.2224, 0.2926, 0.2224, 0.2926, 0.2224, 0.2979])
me_cylinder_004.materials.append(mat_kon)
me_cylinder_004.use_remesh_fix_poles = True
me_cylinder_004.use_remesh_preserve_attributes = False
me_cylinder_004.use_mirror_vertex_groups = False
me_cylinder_004.update()

# ---- objects
ob_cylinder = bpy.data.objects.new('Cylinder', me_cylinder_004)

# ---- transforms, parenting, visibility, modifiers, constraints
ob_cylinder.location = (0.0, 0.0, 0.0)
ob_cylinder.lineart.crease_threshold = 0.0

# ---- collection membership
col_collection.objects.link(ob_cylinder)

# ---- scene / render settings (as saved in the file)
scene.camera = ob_cylinder
scene.frame_start = 1; scene.frame_end = 250; scene.frame_set(0)
scene.render.engine = 'BLENDER_EEVEE_NEXT'
scene.cycles.use_denoising = False
scene.cycles.samples = 128
scene.cycles.sampling_pattern = 'TABULATED_SOBOL'
scene.cycles.use_adaptive_sampling = False
scene.cycles.use_light_tree = False
scene.view_settings.view_transform = 'Filmic'
bpy.context.view_layer.update()

# ---- added for rendering (the .blend has no active camera and no usable light): camera, sun
cam_auto = bpy.data.cameras.new('AutoCamera')
cam_auto.lens = 50.0
cam_auto.sensor_width = 36.0
cam_auto.clip_end = 1000.0
ob_auto_camera = bpy.data.objects.new('AutoCamera', cam_auto)
scene.collection.objects.link(ob_auto_camera)
ob_auto_camera.location = (7.00118, -8.83679, 9.41104)
ob_auto_camera.rotation_euler = (1.09748, -7.21219e-08, 0.694738)
scene.camera = ob_auto_camera
light_auto_sun = bpy.data.lights.new('AutoSun', 'SUN')
light_auto_sun.energy = 3.0
light_auto_sun.angle = 0.0523599
ob_auto_sun = bpy.data.objects.new('AutoSun', light_auto_sun)
scene.collection.objects.link(ob_auto_sun)
ob_auto_sun.rotation_euler = (0.872665, 0.174533, 0.523599)
bpy.context.view_layer.update()
